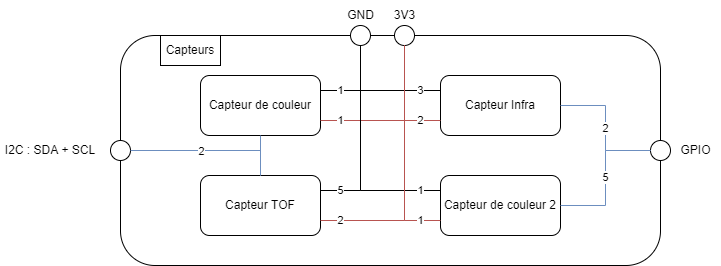

The diagram above was exported from draw.io. Its source (the exported page's mxGraphModel, read from the mxfile embedded in the PNG):
<mxGraphModel dx="782" dy="436" grid="1" gridSize="10" guides="1" tooltips="1" connect="1" arrows="1" fold="1" page="1" pageScale="1" pageWidth="827" pageHeight="1169" math="0" shadow="0">
  <root>
    <mxCell id="0" />
    <mxCell id="1" parent="0" />
    <mxCell id="SfmSJXn-kMH9aSckKM7m-1" value="&lt;span style=&quot;color: rgba(0, 0, 0, 0); font-family: monospace; font-size: 0px; text-align: start;&quot;&gt;%3CmxGraphModel%3E%3Croot%3E%3CmxCell%20id%3D%220%22%2F%3E%3CmxCell%20id%3D%221%22%20parent%3D%220%22%2F%3E%3CmxCell%20id%3D%222%22%20value%3D%22%22%20style%3D%22rounded%3D1%3BwhiteSpace%3Dwrap%3Bhtml%3D1%3B%22%20vertex%3D%221%22%20parent%3D%221%22%3E%3CmxGeometry%20x%3D%22220%22%20y%3D%2250%22%20width%3D%22120%22%20height%3D%2260%22%20as%3D%22geometry%22%2F%3E%3C%2FmxCell%3E%3C%2Froot%3E%3C%2FmxGraphModel%3E&lt;/span&gt;" style="rounded=1;whiteSpace=wrap;html=1;backgroundOutline=0;" parent="1" vertex="1">
      <mxGeometry x="130" y="50" width="540" height="230" as="geometry" />
    </mxCell>
    <mxCell id="SfmSJXn-kMH9aSckKM7m-3" value="Capteurs" style="rounded=0;whiteSpace=wrap;html=1;" parent="1" vertex="1">
      <mxGeometry x="170" y="50" width="60" height="30" as="geometry" />
    </mxCell>
    <mxCell id="SfmSJXn-kMH9aSckKM7m-4" value="Capteur de couleur" style="rounded=1;whiteSpace=wrap;html=1;" parent="1" vertex="1">
      <mxGeometry x="210" y="90" width="120" height="60" as="geometry" />
    </mxCell>
    <mxCell id="SfmSJXn-kMH9aSckKM7m-5" value="Capteur Infra" style="rounded=1;whiteSpace=wrap;html=1;" parent="1" vertex="1">
      <mxGeometry x="450" y="90" width="120" height="60" as="geometry" />
    </mxCell>
    <mxCell id="SfmSJXn-kMH9aSckKM7m-8" value="Capteur TOF" style="rounded=1;whiteSpace=wrap;html=1;" parent="1" vertex="1">
      <mxGeometry x="210" y="190" width="120" height="60" as="geometry" />
    </mxCell>
    <mxCell id="SfmSJXn-kMH9aSckKM7m-9" value="Capteur de couleur 2" style="rounded=1;whiteSpace=wrap;html=1;" parent="1" vertex="1">
      <mxGeometry x="450" y="190" width="120" height="60" as="geometry" />
    </mxCell>
    <mxCell id="SfmSJXn-kMH9aSckKM7m-11" value="" style="ellipse;whiteSpace=wrap;html=1;aspect=fixed;" parent="1" vertex="1">
      <mxGeometry x="120" y="155" width="20" height="20" as="geometry" />
    </mxCell>
    <mxCell id="SfmSJXn-kMH9aSckKM7m-14" value="" style="endArrow=none;html=1;rounded=0;entryX=0.5;entryY=0;entryDx=0;entryDy=0;exitX=1;exitY=0.5;exitDx=0;exitDy=0;edgeStyle=orthogonalEdgeStyle;fillColor=#dae8fc;strokeColor=#6c8ebf;" parent="1" source="SfmSJXn-kMH9aSckKM7m-11" target="SfmSJXn-kMH9aSckKM7m-8" edge="1">
      <mxGeometry width="50" height="50" relative="1" as="geometry">
        <mxPoint x="180" y="200" as="sourcePoint" />
        <mxPoint x="230" y="150" as="targetPoint" />
      </mxGeometry>
    </mxCell>
    <mxCell id="wFNyyi1iavdZs9ZvosaR-1" value="2" style="edgeLabel;html=1;align=center;verticalAlign=middle;resizable=0;points=[];" parent="SfmSJXn-kMH9aSckKM7m-14" vertex="1" connectable="0">
      <mxGeometry x="0.5252" y="-1" relative="1" as="geometry">
        <mxPoint x="-48" y="-1" as="offset" />
      </mxGeometry>
    </mxCell>
    <mxCell id="SfmSJXn-kMH9aSckKM7m-15" value="" style="endArrow=none;html=1;rounded=0;entryX=0.5;entryY=0;entryDx=0;entryDy=0;exitX=0.5;exitY=1;exitDx=0;exitDy=0;fillColor=#dae8fc;strokeColor=#6c8ebf;" parent="1" source="SfmSJXn-kMH9aSckKM7m-4" target="SfmSJXn-kMH9aSckKM7m-8" edge="1">
      <mxGeometry width="50" height="50" relative="1" as="geometry">
        <mxPoint x="60" y="210" as="sourcePoint" />
        <mxPoint x="110" y="160" as="targetPoint" />
      </mxGeometry>
    </mxCell>
    <mxCell id="SfmSJXn-kMH9aSckKM7m-16" value="I2C : SDA + SCL" style="text;html=1;strokeColor=none;fillColor=none;align=center;verticalAlign=middle;whiteSpace=wrap;rounded=0;" parent="1" vertex="1">
      <mxGeometry x="10" y="150" width="100" height="30" as="geometry" />
    </mxCell>
    <mxCell id="SfmSJXn-kMH9aSckKM7m-18" value="" style="ellipse;whiteSpace=wrap;html=1;aspect=fixed;" parent="1" vertex="1">
      <mxGeometry x="360" y="40" width="20" height="20" as="geometry" />
    </mxCell>
    <mxCell id="SfmSJXn-kMH9aSckKM7m-19" value="" style="ellipse;whiteSpace=wrap;html=1;aspect=fixed;" parent="1" vertex="1">
      <mxGeometry x="404" y="40" width="20" height="20" as="geometry" />
    </mxCell>
    <mxCell id="SfmSJXn-kMH9aSckKM7m-20" value="1" style="endArrow=none;html=1;rounded=0;exitX=1;exitY=0.25;exitDx=0;exitDy=0;entryX=0.5;entryY=1;entryDx=0;entryDy=0;edgeStyle=orthogonalEdgeStyle;" parent="1" source="SfmSJXn-kMH9aSckKM7m-4" target="SfmSJXn-kMH9aSckKM7m-18" edge="1">
      <mxGeometry x="-0.5296" width="50" height="50" relative="1" as="geometry">
        <mxPoint x="360" y="200" as="sourcePoint" />
        <mxPoint x="410" y="150" as="targetPoint" />
        <mxPoint as="offset" />
      </mxGeometry>
    </mxCell>
    <mxCell id="SfmSJXn-kMH9aSckKM7m-21" value="5" style="endArrow=none;html=1;rounded=0;exitX=1;exitY=0.25;exitDx=0;exitDy=0;entryX=0.5;entryY=1;entryDx=0;entryDy=0;edgeStyle=orthogonalEdgeStyle;" parent="1" source="SfmSJXn-kMH9aSckKM7m-8" target="SfmSJXn-kMH9aSckKM7m-18" edge="1">
      <mxGeometry x="-0.7838" width="50" height="50" relative="1" as="geometry">
        <mxPoint x="370" y="160" as="sourcePoint" />
        <mxPoint x="420" y="110" as="targetPoint" />
        <mxPoint as="offset" />
      </mxGeometry>
    </mxCell>
    <mxCell id="SfmSJXn-kMH9aSckKM7m-22" value="1" style="endArrow=none;html=1;rounded=0;exitX=1;exitY=0.75;exitDx=0;exitDy=0;entryX=0.5;entryY=1;entryDx=0;entryDy=0;edgeStyle=orthogonalEdgeStyle;fillColor=#f8cecc;strokeColor=#b85450;" parent="1" source="SfmSJXn-kMH9aSckKM7m-4" target="SfmSJXn-kMH9aSckKM7m-19" edge="1">
      <mxGeometry x="-0.7485" width="50" height="50" relative="1" as="geometry">
        <mxPoint x="370" y="160" as="sourcePoint" />
        <mxPoint x="420" y="110" as="targetPoint" />
        <mxPoint as="offset" />
      </mxGeometry>
    </mxCell>
    <mxCell id="SfmSJXn-kMH9aSckKM7m-23" value="2" style="endArrow=none;html=1;rounded=0;exitX=1;exitY=0.75;exitDx=0;exitDy=0;entryX=0.5;entryY=1;entryDx=0;entryDy=0;edgeStyle=orthogonalEdgeStyle;fillColor=#f8cecc;strokeColor=#b85450;" parent="1" source="SfmSJXn-kMH9aSckKM7m-8" target="SfmSJXn-kMH9aSckKM7m-19" edge="1">
      <mxGeometry x="-0.8456" width="50" height="50" relative="1" as="geometry">
        <mxPoint x="370" y="160" as="sourcePoint" />
        <mxPoint x="420" y="110" as="targetPoint" />
        <mxPoint as="offset" />
      </mxGeometry>
    </mxCell>
    <mxCell id="SfmSJXn-kMH9aSckKM7m-24" value="2" style="endArrow=none;html=1;rounded=0;exitX=0;exitY=0.75;exitDx=0;exitDy=0;entryX=0.5;entryY=1;entryDx=0;entryDy=0;edgeStyle=orthogonalEdgeStyle;fillColor=#f8cecc;strokeColor=#b85450;" parent="1" source="SfmSJXn-kMH9aSckKM7m-5" target="SfmSJXn-kMH9aSckKM7m-19" edge="1">
      <mxGeometry x="-0.6395" width="50" height="50" relative="1" as="geometry">
        <mxPoint x="370" y="160" as="sourcePoint" />
        <mxPoint x="420" y="110" as="targetPoint" />
        <Array as="points">
          <mxPoint x="414" y="135" />
        </Array>
        <mxPoint as="offset" />
      </mxGeometry>
    </mxCell>
    <mxCell id="SfmSJXn-kMH9aSckKM7m-25" value="3" style="endArrow=none;html=1;rounded=0;entryX=0;entryY=0.25;entryDx=0;entryDy=0;edgeStyle=orthogonalEdgeStyle;" parent="1" target="SfmSJXn-kMH9aSckKM7m-5" edge="1">
      <mxGeometry x="0.6799" width="50" height="50" relative="1" as="geometry">
        <mxPoint x="370" y="60" as="sourcePoint" />
        <mxPoint x="420" y="110" as="targetPoint" />
        <Array as="points">
          <mxPoint x="370" y="105" />
        </Array>
        <mxPoint as="offset" />
      </mxGeometry>
    </mxCell>
    <mxCell id="wFNyyi1iavdZs9ZvosaR-2" value="" style="ellipse;whiteSpace=wrap;html=1;aspect=fixed;" parent="1" vertex="1">
      <mxGeometry x="660" y="155" width="20" height="20" as="geometry" />
    </mxCell>
    <mxCell id="wFNyyi1iavdZs9ZvosaR-3" value="GPIO" style="text;html=1;align=center;verticalAlign=middle;resizable=0;points=[];autosize=1;strokeColor=none;fillColor=none;" parent="1" vertex="1">
      <mxGeometry x="680" y="150" width="50" height="30" as="geometry" />
    </mxCell>
    <mxCell id="wFNyyi1iavdZs9ZvosaR-4" value="2" style="endArrow=none;html=1;rounded=0;entryX=0;entryY=0.5;entryDx=0;entryDy=0;exitX=1;exitY=0.5;exitDx=0;exitDy=0;edgeStyle=orthogonalEdgeStyle;fillColor=#dae8fc;strokeColor=#6c8ebf;" parent="1" source="SfmSJXn-kMH9aSckKM7m-5" target="wFNyyi1iavdZs9ZvosaR-2" edge="1">
      <mxGeometry width="50" height="50" relative="1" as="geometry">
        <mxPoint x="540" y="180" as="sourcePoint" />
        <mxPoint x="590" y="130" as="targetPoint" />
      </mxGeometry>
    </mxCell>
    <mxCell id="wFNyyi1iavdZs9ZvosaR-5" value="5" style="endArrow=none;html=1;rounded=0;entryX=0;entryY=0.5;entryDx=0;entryDy=0;exitX=1;exitY=0.5;exitDx=0;exitDy=0;edgeStyle=orthogonalEdgeStyle;fillColor=#dae8fc;strokeColor=#6c8ebf;" parent="1" source="SfmSJXn-kMH9aSckKM7m-9" target="wFNyyi1iavdZs9ZvosaR-2" edge="1">
      <mxGeometry width="50" height="50" relative="1" as="geometry">
        <mxPoint x="540" y="180" as="sourcePoint" />
        <mxPoint x="590" y="130" as="targetPoint" />
      </mxGeometry>
    </mxCell>
    <mxCell id="wFNyyi1iavdZs9ZvosaR-6" value="1" style="endArrow=none;html=1;rounded=0;entryX=0;entryY=0.25;entryDx=0;entryDy=0;exitX=0.5;exitY=1;exitDx=0;exitDy=0;edgeStyle=orthogonalEdgeStyle;" parent="1" source="SfmSJXn-kMH9aSckKM7m-18" target="SfmSJXn-kMH9aSckKM7m-9" edge="1">
      <mxGeometry x="0.8222" width="50" height="50" relative="1" as="geometry">
        <mxPoint x="380" y="210" as="sourcePoint" />
        <mxPoint x="430" y="160" as="targetPoint" />
        <mxPoint as="offset" />
      </mxGeometry>
    </mxCell>
    <mxCell id="wFNyyi1iavdZs9ZvosaR-8" value="1" style="endArrow=none;html=1;rounded=0;entryX=0;entryY=0.75;entryDx=0;entryDy=0;exitX=0.5;exitY=1;exitDx=0;exitDy=0;fillColor=#f8cecc;strokeColor=#b85450;edgeStyle=orthogonalEdgeStyle;" parent="1" source="SfmSJXn-kMH9aSckKM7m-19" target="SfmSJXn-kMH9aSckKM7m-9" edge="1">
      <mxGeometry x="0.8104" width="50" height="50" relative="1" as="geometry">
        <mxPoint x="440" y="210" as="sourcePoint" />
        <mxPoint x="490" y="160" as="targetPoint" />
        <mxPoint as="offset" />
      </mxGeometry>
    </mxCell>
    <mxCell id="wFNyyi1iavdZs9ZvosaR-9" value="GND" style="text;html=1;align=center;verticalAlign=middle;resizable=0;points=[];autosize=1;strokeColor=none;fillColor=none;" parent="1" vertex="1">
      <mxGeometry x="345" y="15" width="50" height="30" as="geometry" />
    </mxCell>
    <mxCell id="wFNyyi1iavdZs9ZvosaR-10" value="3V3" style="text;html=1;align=center;verticalAlign=middle;resizable=0;points=[];autosize=1;strokeColor=none;fillColor=none;" parent="1" vertex="1">
      <mxGeometry x="394" y="15" width="40" height="30" as="geometry" />
    </mxCell>
  </root>
</mxGraphModel>